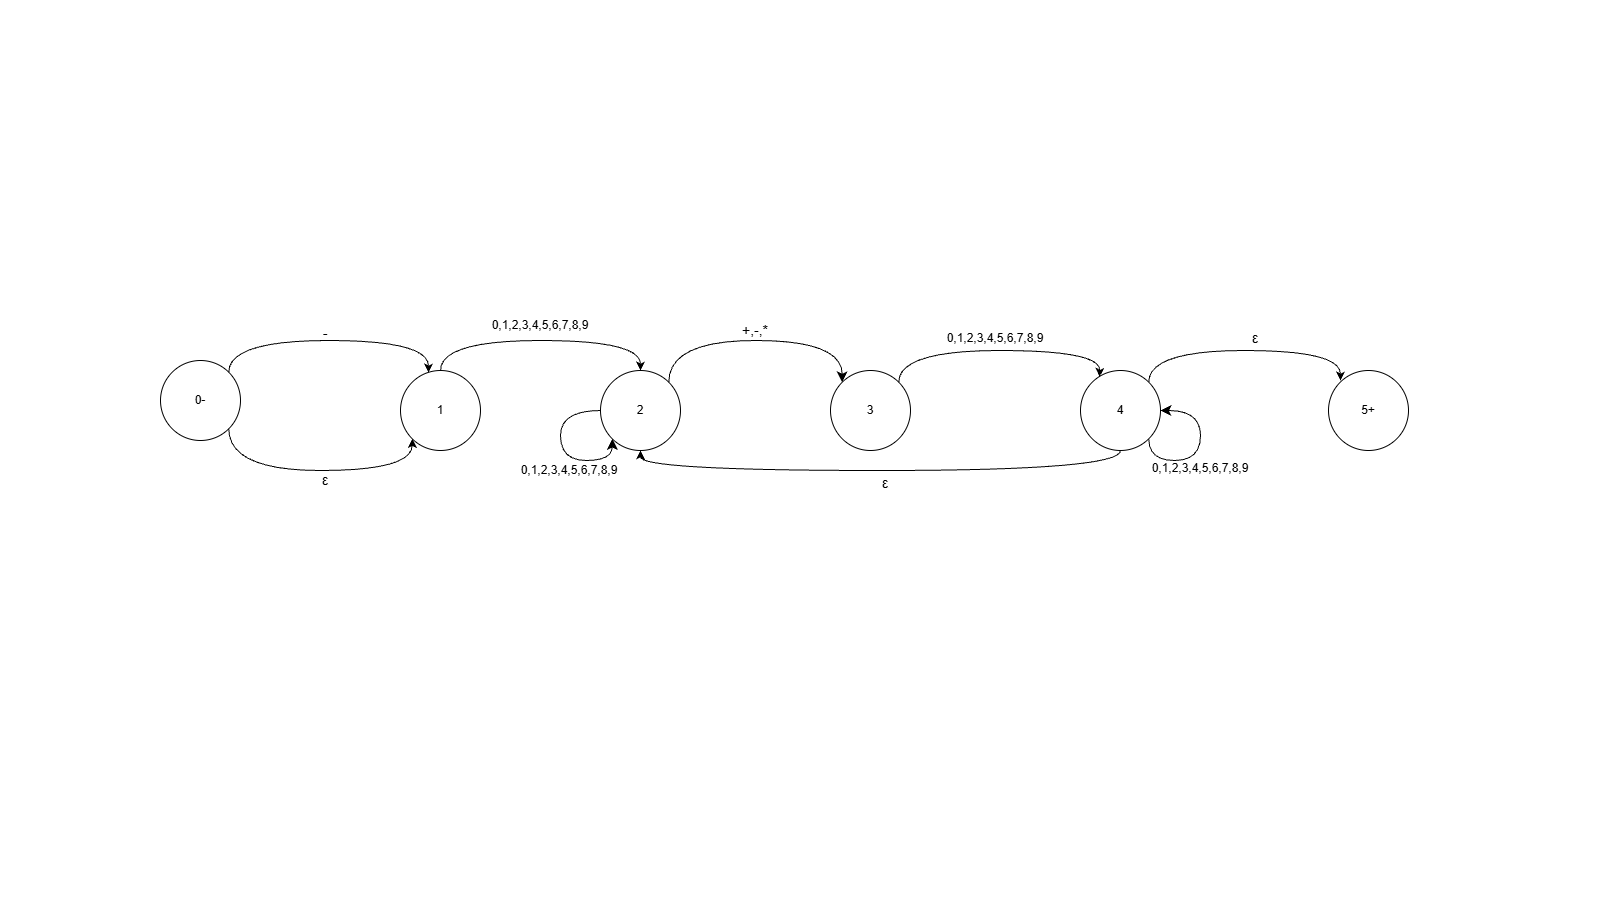

The diagram above was exported from draw.io. Its source (the exported page's mxGraphModel, read from the mxfile embedded in the PNG):
<mxGraphModel dx="1362" dy="792" grid="1" gridSize="10" guides="1" tooltips="1" connect="1" arrows="1" fold="1" page="1" pageScale="1" pageWidth="1600" pageHeight="900" math="0" shadow="0">
  <root>
    <mxCell id="0" />
    <mxCell id="1" parent="0" />
    <mxCell id="gUYBYbzhdLE9Xhqk_1Se-3" connectable="0" parent="1" style="group" value="" vertex="1">
      <mxGeometry height="80" width="80" x="160" y="360" as="geometry" />
    </mxCell>
    <mxCell id="gUYBYbzhdLE9Xhqk_1Se-1" parent="gUYBYbzhdLE9Xhqk_1Se-3" style="ellipse;whiteSpace=wrap;html=1;shapeInside=1;aspect=fixed;" value="" vertex="1">
      <mxGeometry height="80" width="80" as="geometry" />
    </mxCell>
    <mxCell id="gUYBYbzhdLE9Xhqk_1Se-2" parent="gUYBYbzhdLE9Xhqk_1Se-3" style="text;html=1;whiteSpace=wrap;strokeColor=none;fillColor=none;align=center;verticalAlign=middle;rounded=0;" value="0-" vertex="1">
      <mxGeometry height="30" width="60" x="10" y="25" as="geometry" />
    </mxCell>
    <mxCell id="A_9Gh8St1hfc8c3y4vlo-1" connectable="0" parent="1" style="group" value="" vertex="1">
      <mxGeometry height="80" width="80" x="400" y="370" as="geometry" />
    </mxCell>
    <mxCell id="A_9Gh8St1hfc8c3y4vlo-2" parent="A_9Gh8St1hfc8c3y4vlo-1" style="ellipse;whiteSpace=wrap;html=1;shapeInside=1;aspect=fixed;" value="" vertex="1">
      <mxGeometry height="80" width="80" as="geometry" />
    </mxCell>
    <mxCell id="A_9Gh8St1hfc8c3y4vlo-3" parent="A_9Gh8St1hfc8c3y4vlo-1" style="text;html=1;whiteSpace=wrap;strokeColor=none;fillColor=none;align=center;verticalAlign=middle;rounded=0;" value="1" vertex="1">
      <mxGeometry height="30" width="60" x="10" y="25" as="geometry" />
    </mxCell>
    <mxCell id="A_9Gh8St1hfc8c3y4vlo-6" edge="1" parent="1" source="gUYBYbzhdLE9Xhqk_1Se-1" style="edgeStyle=orthogonalEdgeStyle;rounded=0;orthogonalLoop=1;jettySize=auto;html=1;exitX=1;exitY=0;exitDx=0;exitDy=0;entryX=0.35;entryY=0.025;entryDx=0;entryDy=0;entryPerimeter=0;curved=1;" target="A_9Gh8St1hfc8c3y4vlo-2">
      <mxGeometry relative="1" as="geometry">
        <Array as="points">
          <mxPoint x="228.3" y="340" />
          <mxPoint x="428" y="340" />
        </Array>
      </mxGeometry>
    </mxCell>
    <mxCell id="A_9Gh8St1hfc8c3y4vlo-7" parent="1" style="text;html=1;whiteSpace=wrap;strokeColor=none;fillColor=none;align=center;verticalAlign=middle;rounded=0;fontSize=14;" value="-" vertex="1">
      <mxGeometry height="15" width="10" x="320" y="325" as="geometry" />
    </mxCell>
    <mxCell id="A_9Gh8St1hfc8c3y4vlo-8" edge="1" parent="1" source="gUYBYbzhdLE9Xhqk_1Se-1" style="edgeStyle=orthogonalEdgeStyle;rounded=0;orthogonalLoop=1;jettySize=auto;html=1;exitX=1;exitY=1;exitDx=0;exitDy=0;entryX=0;entryY=1;entryDx=0;entryDy=0;curved=1;" target="A_9Gh8St1hfc8c3y4vlo-2">
      <mxGeometry relative="1" as="geometry">
        <Array as="points">
          <mxPoint x="228.3" y="470" />
          <mxPoint x="411.7" y="470" />
        </Array>
      </mxGeometry>
    </mxCell>
    <mxCell id="A_9Gh8St1hfc8c3y4vlo-9" parent="1" style="text;html=1;whiteSpace=wrap;strokeColor=none;fillColor=none;align=center;verticalAlign=middle;rounded=0;fontSize=14;" value="&lt;font&gt;ε&lt;/font&gt;" vertex="1">
      <mxGeometry height="20" width="10" x="320" y="470" as="geometry" />
    </mxCell>
    <mxCell id="A_9Gh8St1hfc8c3y4vlo-10" connectable="0" parent="1" style="group" value="" vertex="1">
      <mxGeometry height="80" width="80" x="600" y="370" as="geometry" />
    </mxCell>
    <mxCell id="A_9Gh8St1hfc8c3y4vlo-11" parent="A_9Gh8St1hfc8c3y4vlo-10" style="ellipse;whiteSpace=wrap;html=1;shapeInside=1;aspect=fixed;" value="" vertex="1">
      <mxGeometry height="80" width="80" as="geometry" />
    </mxCell>
    <mxCell id="A_9Gh8St1hfc8c3y4vlo-12" parent="A_9Gh8St1hfc8c3y4vlo-10" style="text;html=1;whiteSpace=wrap;strokeColor=none;fillColor=none;align=center;verticalAlign=middle;rounded=0;" value="2" vertex="1">
      <mxGeometry height="30" width="60" x="10" y="25" as="geometry" />
    </mxCell>
    <mxCell id="LCX5BwxRaleivtkz66KP-3" edge="1" parent="A_9Gh8St1hfc8c3y4vlo-10" source="A_9Gh8St1hfc8c3y4vlo-11" style="edgeStyle=orthogonalEdgeStyle;rounded=0;orthogonalLoop=1;jettySize=auto;html=1;exitX=0;exitY=0.5;exitDx=0;exitDy=0;fontSize=12;startSize=8;endSize=8;elbow=vertical;curved=1;entryX=0;entryY=1;entryDx=0;entryDy=0;innerLoopWaypoints=1;" target="A_9Gh8St1hfc8c3y4vlo-11">
      <mxGeometry relative="1" as="geometry">
        <Array as="points">
          <mxPoint x="-39.99" y="40.01" />
          <mxPoint x="-39.99" y="90.01" />
          <mxPoint x="11.7" y="90.01" />
        </Array>
        <mxPoint x="-50" y="68" as="sourcePoint" />
        <mxPoint x="-38" y="40" as="targetPoint" />
      </mxGeometry>
    </mxCell>
    <mxCell id="A_9Gh8St1hfc8c3y4vlo-13" connectable="0" parent="1" style="group" value="" vertex="1">
      <mxGeometry height="80" width="80" x="830" y="370" as="geometry" />
    </mxCell>
    <mxCell id="A_9Gh8St1hfc8c3y4vlo-14" parent="A_9Gh8St1hfc8c3y4vlo-13" style="ellipse;whiteSpace=wrap;html=1;shapeInside=1;aspect=fixed;" value="" vertex="1">
      <mxGeometry height="80" width="80" as="geometry" />
    </mxCell>
    <mxCell id="A_9Gh8St1hfc8c3y4vlo-15" parent="A_9Gh8St1hfc8c3y4vlo-13" style="text;html=1;whiteSpace=wrap;strokeColor=none;fillColor=none;align=center;verticalAlign=middle;rounded=0;" value="3" vertex="1">
      <mxGeometry height="30" width="60" x="10" y="25" as="geometry" />
    </mxCell>
    <mxCell id="A_9Gh8St1hfc8c3y4vlo-16" connectable="0" parent="1" style="group" value="" vertex="1">
      <mxGeometry height="80" width="80" x="1080" y="370" as="geometry" />
    </mxCell>
    <mxCell id="A_9Gh8St1hfc8c3y4vlo-26" edge="1" parent="A_9Gh8St1hfc8c3y4vlo-16" source="A_9Gh8St1hfc8c3y4vlo-17" style="edgeStyle=orthogonalEdgeStyle;rounded=0;orthogonalLoop=1;jettySize=auto;html=1;exitX=1;exitY=0;exitDx=0;exitDy=0;curved=1;">
      <mxGeometry relative="1" as="geometry">
        <Array as="points">
          <mxPoint x="68.3" y="-20" />
          <mxPoint x="260" y="-20" />
        </Array>
        <mxPoint x="260" y="10" as="targetPoint" />
      </mxGeometry>
    </mxCell>
    <mxCell id="A_9Gh8St1hfc8c3y4vlo-18" parent="A_9Gh8St1hfc8c3y4vlo-16" style="text;html=1;whiteSpace=wrap;strokeColor=none;fillColor=none;align=center;verticalAlign=middle;rounded=0;" value="4" vertex="1">
      <mxGeometry height="30" width="60" x="10" y="25" as="geometry" />
    </mxCell>
    <mxCell id="LCX5BwxRaleivtkz66KP-1" edge="1" parent="A_9Gh8St1hfc8c3y4vlo-16" source="A_9Gh8St1hfc8c3y4vlo-17" style="edgeStyle=orthogonalEdgeStyle;rounded=0;orthogonalLoop=1;jettySize=auto;html=1;exitX=1;exitY=1;exitDx=0;exitDy=0;fontSize=12;startSize=8;endSize=8;elbow=vertical;curved=1;entryX=1;entryY=0.5;entryDx=0;entryDy=0;innerLoopWaypoints=1;" target="A_9Gh8St1hfc8c3y4vlo-17">
      <mxGeometry relative="1" as="geometry">
        <Array as="points">
          <mxPoint x="68.3" y="90" />
          <mxPoint x="120" y="90" />
          <mxPoint x="120" y="40" />
        </Array>
        <mxPoint x="110" y="100" as="targetPoint" />
      </mxGeometry>
    </mxCell>
    <mxCell id="A_9Gh8St1hfc8c3y4vlo-17" parent="A_9Gh8St1hfc8c3y4vlo-16" style="ellipse;whiteSpace=wrap;html=1;shapeInside=1;aspect=fixed;" value="" vertex="1">
      <mxGeometry height="80" width="80" as="geometry" />
    </mxCell>
    <mxCell id="A_9Gh8St1hfc8c3y4vlo-41" parent="A_9Gh8St1hfc8c3y4vlo-16" style="text;html=1;whiteSpace=wrap;strokeColor=none;fillColor=none;align=center;verticalAlign=middle;rounded=0;" value="4" vertex="1">
      <mxGeometry height="30" width="60" x="10" y="25" as="geometry" />
    </mxCell>
    <mxCell id="A_9Gh8St1hfc8c3y4vlo-19" connectable="0" parent="1" style="group" value="" vertex="1">
      <mxGeometry height="80" width="80" x="1328" y="370" as="geometry" />
    </mxCell>
    <mxCell id="A_9Gh8St1hfc8c3y4vlo-20" parent="A_9Gh8St1hfc8c3y4vlo-19" style="ellipse;whiteSpace=wrap;html=1;shapeInside=1;aspect=fixed;" value="" vertex="1">
      <mxGeometry height="80" width="80" as="geometry" />
    </mxCell>
    <mxCell id="A_9Gh8St1hfc8c3y4vlo-21" parent="A_9Gh8St1hfc8c3y4vlo-19" style="text;html=1;whiteSpace=wrap;strokeColor=none;fillColor=none;align=center;verticalAlign=middle;rounded=0;" value="5+" vertex="1">
      <mxGeometry height="30" width="60" x="10" y="25" as="geometry" />
    </mxCell>
    <mxCell id="A_9Gh8St1hfc8c3y4vlo-22" edge="1" parent="1" source="A_9Gh8St1hfc8c3y4vlo-2" style="edgeStyle=orthogonalEdgeStyle;rounded=0;orthogonalLoop=1;jettySize=auto;html=1;exitX=0.5;exitY=0;exitDx=0;exitDy=0;entryX=0.5;entryY=0;entryDx=0;entryDy=0;curved=1;" target="A_9Gh8St1hfc8c3y4vlo-11">
      <mxGeometry relative="1" as="geometry">
        <Array as="points">
          <mxPoint x="440.03" y="340.03" />
          <mxPoint x="640.03" y="340.03" />
        </Array>
      </mxGeometry>
    </mxCell>
    <mxCell id="A_9Gh8St1hfc8c3y4vlo-28" edge="1" parent="1" source="A_9Gh8St1hfc8c3y4vlo-17" style="edgeStyle=orthogonalEdgeStyle;rounded=0;orthogonalLoop=1;jettySize=auto;html=1;exitX=0.5;exitY=1;exitDx=0;exitDy=0;entryX=0.5;entryY=1;entryDx=0;entryDy=0;curved=1;" target="A_9Gh8St1hfc8c3y4vlo-11">
      <mxGeometry relative="1" as="geometry" />
    </mxCell>
    <mxCell id="A_9Gh8St1hfc8c3y4vlo-29" parent="1" style="text;html=1;whiteSpace=wrap;strokeColor=none;fillColor=none;align=center;verticalAlign=middle;rounded=0;" value="0,1,2,3,4,5,6,7,8,9" vertex="1">
      <mxGeometry height="30" width="60" x="510" y="310" as="geometry" />
    </mxCell>
    <mxCell id="A_9Gh8St1hfc8c3y4vlo-30" parent="1" style="text;html=1;whiteSpace=wrap;strokeColor=none;fillColor=none;align=center;verticalAlign=middle;rounded=0;" value="0,1,2,3,4,5,6,7,8,9" vertex="1">
      <mxGeometry height="15" width="110" x="940" y="330" as="geometry" />
    </mxCell>
    <mxCell id="A_9Gh8St1hfc8c3y4vlo-31" parent="1" style="text;html=1;whiteSpace=wrap;strokeColor=none;fillColor=none;align=center;verticalAlign=middle;rounded=0;fontSize=14;" value="+,-,*" vertex="1">
      <mxGeometry height="20" width="30" x="740" y="320" as="geometry" />
    </mxCell>
    <mxCell id="A_9Gh8St1hfc8c3y4vlo-32" parent="1" style="text;html=1;whiteSpace=wrap;strokeColor=none;fillColor=none;align=center;verticalAlign=middle;rounded=0;fontSize=14;" value="&lt;font&gt;ε&lt;/font&gt;" vertex="1">
      <mxGeometry height="15" width="10" x="880" y="475" as="geometry" />
    </mxCell>
    <mxCell id="A_9Gh8St1hfc8c3y4vlo-33" parent="1" style="text;html=1;whiteSpace=wrap;strokeColor=none;fillColor=none;align=center;verticalAlign=middle;rounded=0;fontSize=14;" value="&lt;font&gt;ε&lt;/font&gt;" vertex="1">
      <mxGeometry height="15" width="10" x="1250" y="330" as="geometry" />
    </mxCell>
    <mxCell id="LCX5BwxRaleivtkz66KP-2" parent="1" style="text;html=1;whiteSpace=wrap;strokeColor=none;fillColor=none;align=center;verticalAlign=middle;rounded=0;" value="0,1,2,3,4,5,6,7,8,9" vertex="1">
      <mxGeometry height="15" width="100" x="1150" y="460" as="geometry" />
    </mxCell>
    <mxCell id="LCX5BwxRaleivtkz66KP-4" parent="1" style="text;html=1;whiteSpace=wrap;strokeColor=none;fillColor=none;align=center;verticalAlign=middle;rounded=0;" value="0,1,2,3,4,5,6,7,8,9" vertex="1">
      <mxGeometry height="10" width="98" x="520" y="465" as="geometry" />
    </mxCell>
    <mxCell id="LCX5BwxRaleivtkz66KP-6" edge="1" parent="1" source="A_9Gh8St1hfc8c3y4vlo-11" style="edgeStyle=orthogonalEdgeStyle;curved=1;rounded=0;orthogonalLoop=1;jettySize=auto;html=1;exitX=1;exitY=0;exitDx=0;exitDy=0;entryX=0;entryY=0;entryDx=0;entryDy=0;fontSize=12;startSize=8;endSize=8;" target="A_9Gh8St1hfc8c3y4vlo-14">
      <mxGeometry relative="1" as="geometry">
        <Array as="points">
          <mxPoint x="668.31" y="340.03" />
          <mxPoint x="841.69" y="340.03" />
        </Array>
      </mxGeometry>
    </mxCell>
    <mxCell id="A_9Gh8St1hfc8c3y4vlo-25" edge="1" parent="1" source="A_9Gh8St1hfc8c3y4vlo-14" style="edgeStyle=orthogonalEdgeStyle;rounded=0;orthogonalLoop=1;jettySize=auto;html=1;exitX=1;exitY=0;exitDx=0;exitDy=0;curved=1;entryX=0.238;entryY=0.079;entryDx=0;entryDy=0;entryPerimeter=0;" target="A_9Gh8St1hfc8c3y4vlo-17">
      <mxGeometry relative="1" as="geometry">
        <Array as="points">
          <mxPoint x="898.3" y="350" />
          <mxPoint x="1100" y="350" />
          <mxPoint x="1100" y="376.3" />
        </Array>
        <mxPoint x="1100" y="382" as="targetPoint" />
      </mxGeometry>
    </mxCell>
  </root>
</mxGraphModel>